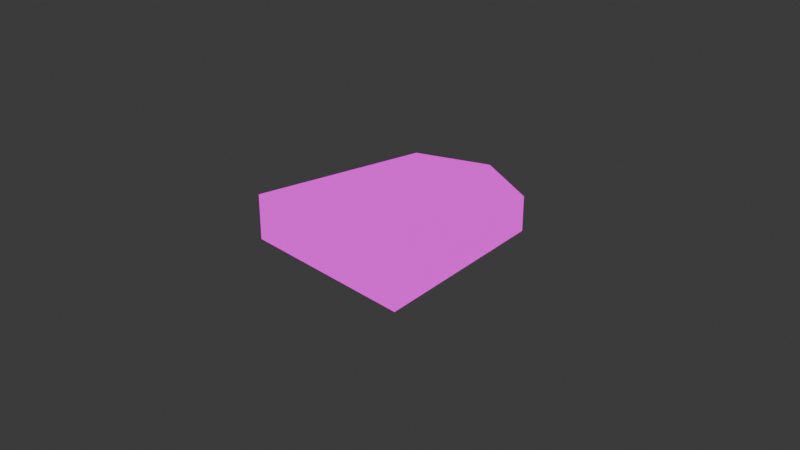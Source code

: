 # Source: piece.blend  (saved by Blender 4.5.90; exported with 4.5.12 LTS)
import bpy
from mathutils import Matrix  # noqa: F401  (used for matrix-valued properties, if any)

bpy.ops.wm.read_factory_settings(use_empty=True)
scene = bpy.context.scene
scene.name = 'Scene'

# ---- collections
col_collection = bpy.data.collections.new('Collection'); scene.collection.children.link(col_collection)

# ---- images (referenced by path relative to the original .blend; pixels are not part of the script)
import os
ASSET_DIR = os.environ.get("B2B_ASSET_DIR", "")  # directory of the original .blend (textures are referenced by path, not embedded)
HERE = os.path.dirname(os.path.abspath(__file__))  # packed textures are extracted next to this script under _unpacked/

def load_image(name, relpath, width, height, colorspace="sRGB"):
    """Load a texture the original file referenced (path relative to the .blend, or extracted next to this script)."""
    p = next((c for c in (os.path.join(HERE, relpath), os.path.join(ASSET_DIR, relpath)) if relpath and os.path.exists(c)), "")
    if p:
        img = bpy.data.images.load(p, check_existing=True)
        img.name = name
    else:  # same state as the original file: an image datablock whose file is absent (Cycles renders it pink)
        img = bpy.data.images.new(name, width, height)
        img.source = "FILE"
        img.filepath = "//" + (relpath or name)
    img.colorspace_settings.name = colorspace
    return img
img_texture = load_image('Texture', 'piece.png', 1024, 1024, 'sRGB')

# ---- materials (node trees are filled in below, after node groups)
mat_material_001 = bpy.data.materials.new('Material.001')

# ---- material node trees
mat_material_001.use_nodes = True; mat_material_001.node_tree.nodes.clear()
_N = mat_material_001.node_tree.nodes; _L = mat_material_001.node_tree.links
n0 = _N.new('ShaderNodeOutputMaterial'); n0.name = 'Material Output'; n0.location = (200, 100)
n1 = _N.new('ShaderNodeEmission'); n1.name = 'Emission'; n1.location = (-200, 100)
n2 = _N.new('ShaderNodeTexImage'); n2.name = 'Image Texture'; n2.location = (-490, 80)
n2.image = img_texture
_L.new(n1.outputs[0], n0.inputs[0])
_L.new(n2.outputs[0], n1.inputs[0])
n0.is_active_output = True

# ---- world
world_world = bpy.data.worlds.new('World'); scene.world = world_world
world_world.use_nodes = True; world_world.node_tree.nodes.clear()
_N = world_world.node_tree.nodes; _L = world_world.node_tree.links
n0 = _N.new('ShaderNodeOutputWorld'); n0.name = 'World Output'; n0.location = (200, 100)
n1 = _N.new('ShaderNodeBackground'); n1.name = 'Background'; n1.location = (-200, 100)
n1.inputs[0].default_value = (0.05088, 0.05088, 0.05088, 1.0)
_L.new(n1.outputs[0], n0.inputs[0])
n0.is_active_output = True
world_world.color = (0.05088, 0.05088, 0.05088)
world_world.sun_shadow_jitter_overblur = 0.0

# ---- cameras
cam_camera = bpy.data.cameras.new('Camera')
cam_camera.clip_end = 100.0
cam_camera.ortho_scale = 7.314

# ---- lights
light_light = bpy.data.lights.new('Light', 'POINT')
light_light.energy = 1000.0
light_light.shadow_soft_size = 0.1

# ---- meshes
me_cube_001 = bpy.data.meshes.new('Cube.001')
me_cube_001.from_pydata([(-1.0, -1.0, -0.2523), (-1.0, -1.0, 0.2523), (-0.7848, 1.0, -0.1957), (-0.7848, 1.0, 0.1957), (1.0, -1.0, -0.2523), (1.0, -1.0, 0.2523), (0.7848, 1.0, -0.1957), (0.7848, 1.0, 0.1957), (0.0, 1.344, -0.1957), (0.0, 1.344, 0.1957), (0.0, -1.0, -0.2523), (0.0, -1.0, 0.2523)], [], [(0, 1, 3, 2), (8, 9, 7, 6), (6, 7, 5, 4), (10, 11, 1, 0), (8, 6, 4, 10), (9, 3, 1, 11), (7, 9, 11, 5), (2, 8, 10, 0), (4, 5, 11, 10), (2, 3, 9, 8)])
_uv = me_cube_001.uv_layers.new(name='UVMap')
_uv.uv.foreach_set('vector', [0.375, 0.0, 0.625, 0.0, 0.625, 0.25, 0.375, 0.25, 0.375, 0.375, 0.625, 0.375, 0.625, 0.5, 0.375, 0.5, 0.375, 0.5, 0.625, 0.5, 0.625, 0.75, 0.375, 0.75, 0.375, 0.875, 0.625, 0.875, 0.625, 1.0, 0.375, 1.0, 0.25, 0.5, 0.375, 0.5, 0.375, 0.75, 0.25, 0.75, 0.75, 0.5, 0.875, 0.5, 0.875, 0.75, 0.75, 0.75, 0.625, 0.5, 0.75, 0.5, 0.75, 0.75, 0.625, 0.75, 0.125, 0.5, 0.25, 0.5, 0.25, 0.75, 0.125, 0.75, 0.375, 0.75, 0.625, 0.75, 0.625, 0.875, 0.375, 0.875, 0.375, 0.25, 0.625, 0.25, 0.625, 0.375, 0.375, 0.375])
me_cube_001.materials.append(mat_material_001)
me_cube_001.update()

# ---- objects
ob_light = bpy.data.objects.new('Light', light_light)
ob_camera = bpy.data.objects.new('Camera', cam_camera)
ob_piece = bpy.data.objects.new('Piece', me_cube_001)

# ---- transforms, parenting, visibility, modifiers, constraints
ob_light.location = (4.076, 1.005, 5.904)
ob_light.rotation_euler = (0.6503, 0.05522, 1.866)
ob_light.lock_rotations_4d = False
ob_light.empty_display_type = 'ARROWS'
ob_light.color = (0.0, 0.0, 0.0, 0.0)
ob_light.lineart.crease_threshold = 0.0
ob_camera.location = (7.359, -6.926, 4.958)
ob_camera.rotation_euler = (1.109, 0.0, 0.8149)
ob_camera.lock_rotations_4d = False
ob_camera.empty_display_type = 'ARROWS'
ob_camera.color = (0.0, 0.0, 0.0, 0.0)
ob_camera.display_type = 'WIRE'
ob_camera.lineart.crease_threshold = 0.0
ob_piece.location = (0.0, 0.0, 0.0)

# ---- collection membership
col_collection.objects.link(ob_light)
col_collection.objects.link(ob_camera)
col_collection.objects.link(ob_piece)

# ---- scene / render settings (as saved in the file)
scene.camera = ob_camera
scene.frame_start = 1; scene.frame_end = 250; scene.frame_set(1)
scene.render.engine = 'BLENDER_EEVEE_NEXT'
bpy.context.view_layer.update()
